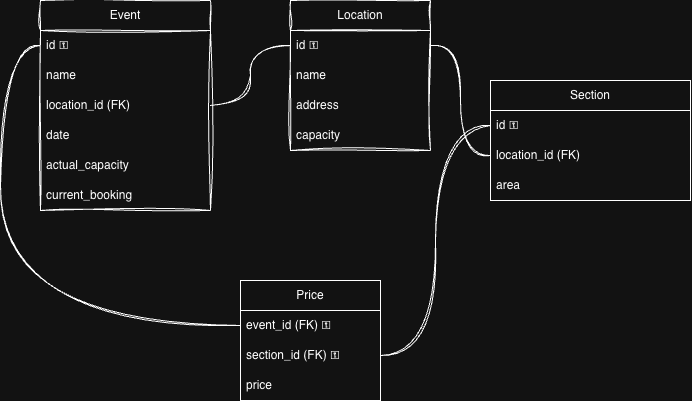

The diagram above was exported from draw.io. Its source (the exported page's mxGraphModel, read from the mxfile embedded in the PNG):
<mxGraphModel dx="1414" dy="790" grid="1" gridSize="10" guides="1" tooltips="1" connect="1" arrows="1" fold="1" page="1" pageScale="1" pageWidth="827" pageHeight="1169" math="0" shadow="0">
  <root>
    <mxCell id="0" />
    <mxCell id="1" parent="0" />
    <mxCell id="wrjphfU6zlZvJnFcl8pR-1" parent="1" style="swimlane;fontStyle=0;childLayout=stackLayout;horizontal=1;startSize=30;horizontalStack=0;resizeParent=1;resizeParentMax=0;resizeLast=0;collapsible=1;marginBottom=0;whiteSpace=wrap;html=1;rounded=0;shadow=0;glass=0;swimlaneLine=1;sketch=1;curveFitting=1;jiggle=2;" value="Event" vertex="1">
      <mxGeometry height="210" width="170" x="140" y="260" as="geometry" />
    </mxCell>
    <mxCell id="wrjphfU6zlZvJnFcl8pR-2" parent="wrjphfU6zlZvJnFcl8pR-1" style="text;strokeColor=none;fillColor=none;align=left;verticalAlign=middle;spacingLeft=4;spacingRight=4;overflow=hidden;points=[[0,0.5],[1,0.5]];portConstraint=eastwest;rotatable=0;whiteSpace=wrap;html=1;sketch=1;curveFitting=1;jiggle=2;" value="id ⚿" vertex="1">
      <mxGeometry height="30" width="170" y="30" as="geometry" />
    </mxCell>
    <mxCell id="wrjphfU6zlZvJnFcl8pR-3" parent="wrjphfU6zlZvJnFcl8pR-1" style="text;strokeColor=none;fillColor=none;align=left;verticalAlign=middle;spacingLeft=4;spacingRight=4;overflow=hidden;points=[[0,0.5],[1,0.5]];portConstraint=eastwest;rotatable=0;whiteSpace=wrap;html=1;sketch=1;curveFitting=1;jiggle=2;" value="name" vertex="1">
      <mxGeometry height="30" width="170" y="60" as="geometry" />
    </mxCell>
    <mxCell id="wrjphfU6zlZvJnFcl8pR-4" parent="wrjphfU6zlZvJnFcl8pR-1" style="text;strokeColor=none;fillColor=none;align=left;verticalAlign=middle;spacingLeft=4;spacingRight=4;overflow=hidden;points=[[0,0.5],[1,0.5]];portConstraint=eastwest;rotatable=0;whiteSpace=wrap;html=1;sketch=1;curveFitting=1;jiggle=2;" value="location_id (FK)" vertex="1">
      <mxGeometry height="30" width="170" y="90" as="geometry" />
    </mxCell>
    <mxCell id="xEidJO0tP_ilvf1GzdwD-3" parent="wrjphfU6zlZvJnFcl8pR-1" style="text;strokeColor=none;fillColor=none;align=left;verticalAlign=middle;spacingLeft=4;spacingRight=4;overflow=hidden;points=[[0,0.5],[1,0.5]];portConstraint=eastwest;rotatable=0;whiteSpace=wrap;html=1;sketch=1;curveFitting=1;jiggle=2;" value="date" vertex="1">
      <mxGeometry height="30" width="170" y="120" as="geometry" />
    </mxCell>
    <mxCell id="xEidJO0tP_ilvf1GzdwD-12" parent="wrjphfU6zlZvJnFcl8pR-1" style="text;strokeColor=none;fillColor=none;align=left;verticalAlign=middle;spacingLeft=4;spacingRight=4;overflow=hidden;points=[[0,0.5],[1,0.5]];portConstraint=eastwest;rotatable=0;whiteSpace=wrap;html=1;sketch=1;curveFitting=1;jiggle=2;" value="actual_capacity" vertex="1">
      <mxGeometry height="30" width="170" y="150" as="geometry" />
    </mxCell>
    <mxCell id="xEidJO0tP_ilvf1GzdwD-11" parent="wrjphfU6zlZvJnFcl8pR-1" style="text;strokeColor=none;fillColor=none;align=left;verticalAlign=middle;spacingLeft=4;spacingRight=4;overflow=hidden;points=[[0,0.5],[1,0.5]];portConstraint=eastwest;rotatable=0;whiteSpace=wrap;html=1;sketch=1;curveFitting=1;jiggle=2;" value="current_booking" vertex="1">
      <mxGeometry height="30" width="170" y="180" as="geometry" />
    </mxCell>
    <mxCell id="wrjphfU6zlZvJnFcl8pR-5" parent="1" style="swimlane;fontStyle=0;childLayout=stackLayout;horizontal=1;startSize=30;horizontalStack=0;resizeParent=1;resizeParentMax=0;resizeLast=0;collapsible=1;marginBottom=0;whiteSpace=wrap;html=1;sketch=1;curveFitting=1;jiggle=2;" value="Location" vertex="1">
      <mxGeometry height="150" width="140" x="390" y="260" as="geometry">
        <mxRectangle height="30" width="90" x="390" y="260" as="alternateBounds" />
      </mxGeometry>
    </mxCell>
    <mxCell id="wrjphfU6zlZvJnFcl8pR-6" parent="wrjphfU6zlZvJnFcl8pR-5" style="text;strokeColor=none;fillColor=none;align=left;verticalAlign=middle;spacingLeft=4;spacingRight=4;overflow=hidden;points=[[0,0.5],[1,0.5]];portConstraint=eastwest;rotatable=0;whiteSpace=wrap;html=1;sketch=1;curveFitting=1;jiggle=2;" value="id ⚿" vertex="1">
      <mxGeometry height="30" width="140" y="30" as="geometry" />
    </mxCell>
    <mxCell id="wrjphfU6zlZvJnFcl8pR-7" parent="wrjphfU6zlZvJnFcl8pR-5" style="text;strokeColor=none;fillColor=none;align=left;verticalAlign=middle;spacingLeft=4;spacingRight=4;overflow=hidden;points=[[0,0.5],[1,0.5]];portConstraint=eastwest;rotatable=0;whiteSpace=wrap;html=1;sketch=1;curveFitting=1;jiggle=2;" value="name" vertex="1">
      <mxGeometry height="30" width="140" y="60" as="geometry" />
    </mxCell>
    <mxCell id="wrjphfU6zlZvJnFcl8pR-8" parent="wrjphfU6zlZvJnFcl8pR-5" style="text;strokeColor=none;fillColor=none;align=left;verticalAlign=middle;spacingLeft=4;spacingRight=4;overflow=hidden;points=[[0,0.5],[1,0.5]];portConstraint=eastwest;rotatable=0;whiteSpace=wrap;html=1;sketch=1;curveFitting=1;jiggle=2;" value="address" vertex="1">
      <mxGeometry height="30" width="140" y="90" as="geometry" />
    </mxCell>
    <mxCell id="xEidJO0tP_ilvf1GzdwD-9" parent="wrjphfU6zlZvJnFcl8pR-5" style="text;strokeColor=none;fillColor=none;align=left;verticalAlign=middle;spacingLeft=4;spacingRight=4;overflow=hidden;points=[[0,0.5],[1,0.5]];portConstraint=eastwest;rotatable=0;whiteSpace=wrap;html=1;sketch=1;curveFitting=1;jiggle=2;" value="capacity" vertex="1">
      <mxGeometry height="30" width="140" y="120" as="geometry" />
    </mxCell>
    <mxCell id="xEidJO0tP_ilvf1GzdwD-10" edge="1" parent="1" source="wrjphfU6zlZvJnFcl8pR-6" style="edgeStyle=orthogonalEdgeStyle;rounded=0;orthogonalLoop=1;jettySize=auto;html=1;entryX=1;entryY=0.5;entryDx=0;entryDy=0;endArrow=none;endFill=0;curved=1;sketch=1;curveFitting=1;jiggle=2;" target="wrjphfU6zlZvJnFcl8pR-4">
      <mxGeometry relative="1" as="geometry" />
    </mxCell>
    <mxCell id="xEidJO0tP_ilvf1GzdwD-13" parent="1" style="swimlane;fontStyle=0;childLayout=stackLayout;horizontal=1;startSize=30;horizontalStack=0;resizeParent=1;resizeParentMax=0;resizeLast=0;collapsible=1;marginBottom=0;whiteSpace=wrap;html=1;" value="Section" vertex="1">
      <mxGeometry height="120" width="200" x="590" y="340" as="geometry" />
    </mxCell>
    <mxCell id="xEidJO0tP_ilvf1GzdwD-14" parent="xEidJO0tP_ilvf1GzdwD-13" style="text;strokeColor=none;fillColor=none;align=left;verticalAlign=middle;spacingLeft=4;spacingRight=4;overflow=hidden;points=[[0,0.5],[1,0.5]];portConstraint=eastwest;rotatable=0;whiteSpace=wrap;html=1;" value="id ⚿" vertex="1">
      <mxGeometry height="30" width="200" y="30" as="geometry" />
    </mxCell>
    <mxCell id="xEidJO0tP_ilvf1GzdwD-15" parent="xEidJO0tP_ilvf1GzdwD-13" style="text;strokeColor=none;fillColor=none;align=left;verticalAlign=middle;spacingLeft=4;spacingRight=4;overflow=hidden;points=[[0,0.5],[1,0.5]];portConstraint=eastwest;rotatable=0;whiteSpace=wrap;html=1;" value="location_id (FK)" vertex="1">
      <mxGeometry height="30" width="200" y="60" as="geometry" />
    </mxCell>
    <mxCell id="xEidJO0tP_ilvf1GzdwD-16" parent="xEidJO0tP_ilvf1GzdwD-13" style="text;strokeColor=none;fillColor=none;align=left;verticalAlign=middle;spacingLeft=4;spacingRight=4;overflow=hidden;points=[[0,0.5],[1,0.5]];portConstraint=eastwest;rotatable=0;whiteSpace=wrap;html=1;" value="area" vertex="1">
      <mxGeometry height="30" width="200" y="90" as="geometry" />
    </mxCell>
    <mxCell id="xEidJO0tP_ilvf1GzdwD-17" edge="1" parent="1" source="wrjphfU6zlZvJnFcl8pR-6" style="edgeStyle=orthogonalEdgeStyle;rounded=0;orthogonalLoop=1;jettySize=auto;html=1;sketch=1;curveFitting=1;jiggle=2;entryX=0;entryY=0.5;entryDx=0;entryDy=0;curved=1;endArrow=none;endFill=0;" target="xEidJO0tP_ilvf1GzdwD-15">
      <mxGeometry relative="1" as="geometry">
        <mxPoint x="500" y="580" as="targetPoint" />
      </mxGeometry>
    </mxCell>
    <mxCell id="xEidJO0tP_ilvf1GzdwD-18" parent="1" style="swimlane;fontStyle=0;childLayout=stackLayout;horizontal=1;startSize=30;horizontalStack=0;resizeParent=1;resizeParentMax=0;resizeLast=0;collapsible=1;marginBottom=0;whiteSpace=wrap;html=1;" value="Price" vertex="1">
      <mxGeometry height="120" width="140" x="340" y="540" as="geometry" />
    </mxCell>
    <mxCell id="xEidJO0tP_ilvf1GzdwD-20" parent="xEidJO0tP_ilvf1GzdwD-18" style="text;strokeColor=none;fillColor=none;align=left;verticalAlign=middle;spacingLeft=4;spacingRight=4;overflow=hidden;points=[[0,0.5],[1,0.5]];portConstraint=eastwest;rotatable=0;whiteSpace=wrap;html=1;" value="event_id (FK) ⚿" vertex="1">
      <mxGeometry height="30" width="140" y="30" as="geometry" />
    </mxCell>
    <mxCell id="xEidJO0tP_ilvf1GzdwD-21" parent="xEidJO0tP_ilvf1GzdwD-18" style="text;strokeColor=none;fillColor=none;align=left;verticalAlign=middle;spacingLeft=4;spacingRight=4;overflow=hidden;points=[[0,0.5],[1,0.5]];portConstraint=eastwest;rotatable=0;whiteSpace=wrap;html=1;" value="section_id (FK) ⚿" vertex="1">
      <mxGeometry height="30" width="140" y="60" as="geometry" />
    </mxCell>
    <mxCell id="xEidJO0tP_ilvf1GzdwD-23" parent="xEidJO0tP_ilvf1GzdwD-18" style="text;strokeColor=none;fillColor=none;align=left;verticalAlign=middle;spacingLeft=4;spacingRight=4;overflow=hidden;points=[[0,0.5],[1,0.5]];portConstraint=eastwest;rotatable=0;whiteSpace=wrap;html=1;" value="price" vertex="1">
      <mxGeometry height="30" width="140" y="90" as="geometry" />
    </mxCell>
    <mxCell id="xEidJO0tP_ilvf1GzdwD-24" edge="1" parent="1" source="wrjphfU6zlZvJnFcl8pR-2" style="edgeStyle=orthogonalEdgeStyle;rounded=0;orthogonalLoop=1;jettySize=auto;html=1;entryX=0;entryY=0.5;entryDx=0;entryDy=0;curved=1;endArrow=none;endFill=0;sketch=1;curveFitting=1;jiggle=2;" target="xEidJO0tP_ilvf1GzdwD-20">
      <mxGeometry relative="1" as="geometry">
        <Array as="points">
          <mxPoint x="100" y="305" />
          <mxPoint x="100" y="585" />
        </Array>
      </mxGeometry>
    </mxCell>
    <mxCell id="xEidJO0tP_ilvf1GzdwD-25" edge="1" parent="1" source="xEidJO0tP_ilvf1GzdwD-21" style="edgeStyle=orthogonalEdgeStyle;rounded=0;orthogonalLoop=1;jettySize=auto;html=1;exitX=1;exitY=0.5;exitDx=0;exitDy=0;entryX=0;entryY=0.5;entryDx=0;entryDy=0;curved=1;sketch=1;curveFitting=1;jiggle=2;endArrow=none;endFill=0;" target="xEidJO0tP_ilvf1GzdwD-14">
      <mxGeometry relative="1" as="geometry" />
    </mxCell>
  </root>
</mxGraphModel>